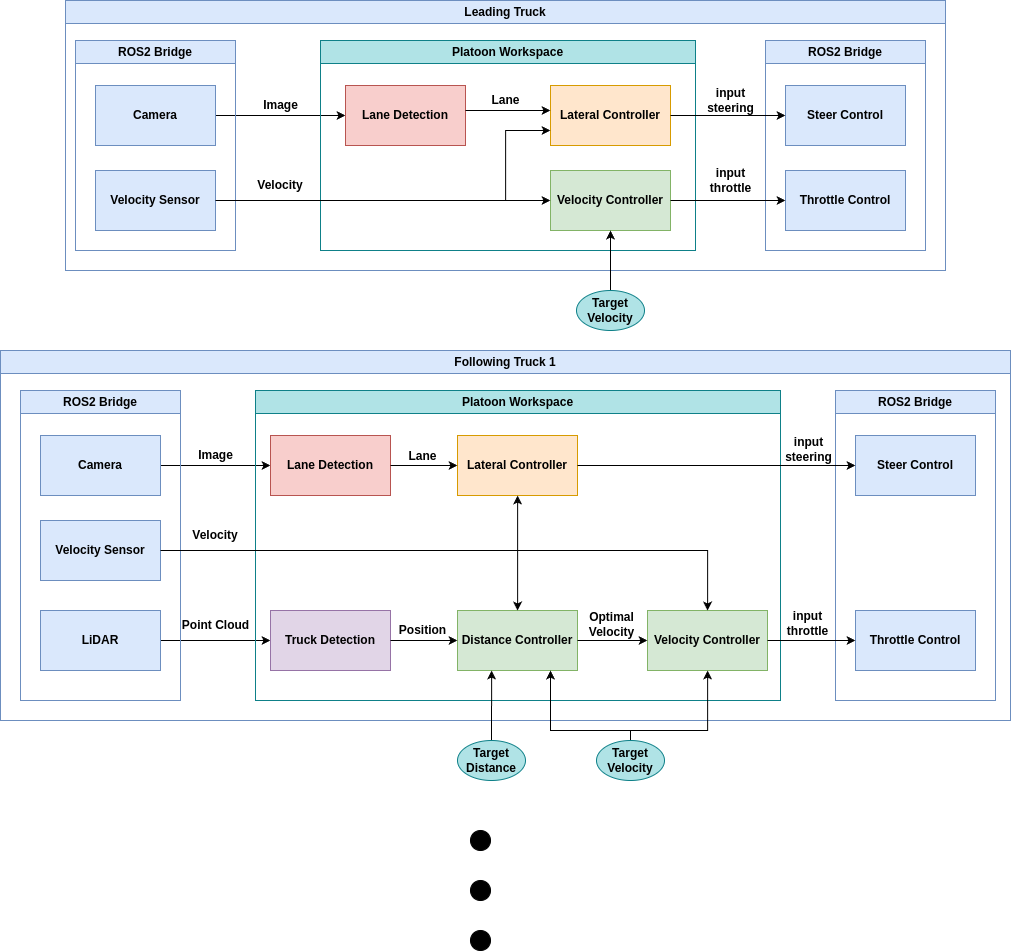

The diagram above was exported from draw.io. Its source (the exported page's mxGraphModel, read from the mxfile embedded in the PNG):
<mxGraphModel dx="2582" dy="1404" grid="1" gridSize="10" guides="1" tooltips="1" connect="1" arrows="1" fold="1" page="1" pageScale="1" pageWidth="827" pageHeight="1169" math="0" shadow="0">
  <root>
    <mxCell id="0" />
    <mxCell id="1" parent="0" />
    <mxCell id="A9-yzuG8AUXo7OC-xQ_0-2" value="Leading Truck" style="swimlane;whiteSpace=wrap;html=1;fontSize=12;fontStyle=1;fillColor=#dae8fc;strokeColor=#6c8ebf;" parent="1" vertex="1">
      <mxGeometry x="525" y="80" width="880" height="270" as="geometry" />
    </mxCell>
    <mxCell id="A9-yzuG8AUXo7OC-xQ_0-11" style="edgeStyle=orthogonalEdgeStyle;rounded=0;orthogonalLoop=1;jettySize=auto;html=1;fontSize=12;fontStyle=1" parent="A9-yzuG8AUXo7OC-xQ_0-2" source="A9-yzuG8AUXo7OC-xQ_0-4" target="A9-yzuG8AUXo7OC-xQ_0-7" edge="1">
      <mxGeometry relative="1" as="geometry">
        <mxPoint x="180" y="114.58" as="sourcePoint" />
        <mxPoint x="280" y="114.58" as="targetPoint" />
        <Array as="points" />
      </mxGeometry>
    </mxCell>
    <mxCell id="A9-yzuG8AUXo7OC-xQ_0-15" value="ROS2 Bridge" style="swimlane;whiteSpace=wrap;html=1;fontSize=12;fillColor=#dae8fc;strokeColor=#6c8ebf;fontStyle=1" parent="A9-yzuG8AUXo7OC-xQ_0-2" vertex="1">
      <mxGeometry x="10" y="40" width="160" height="210" as="geometry" />
    </mxCell>
    <mxCell id="A9-yzuG8AUXo7OC-xQ_0-6" value="Velocity Sensor" style="rounded=0;whiteSpace=wrap;html=1;fontSize=12;fontStyle=1;fillColor=#dae8fc;strokeColor=#6c8ebf;" parent="A9-yzuG8AUXo7OC-xQ_0-15" vertex="1">
      <mxGeometry x="20" y="130" width="120" height="60" as="geometry" />
    </mxCell>
    <mxCell id="A9-yzuG8AUXo7OC-xQ_0-4" value="Camera" style="rounded=0;whiteSpace=wrap;html=1;fontSize=12;fontStyle=1;fillColor=#dae8fc;strokeColor=#6c8ebf;" parent="A9-yzuG8AUXo7OC-xQ_0-15" vertex="1">
      <mxGeometry x="20" y="45" width="120" height="60" as="geometry" />
    </mxCell>
    <mxCell id="A9-yzuG8AUXo7OC-xQ_0-18" value="Platoon Workspace" style="swimlane;whiteSpace=wrap;html=1;fontSize=12;fillColor=#b0e3e6;strokeColor=#0e8088;fontStyle=1" parent="A9-yzuG8AUXo7OC-xQ_0-2" vertex="1">
      <mxGeometry x="255" y="40" width="375" height="210" as="geometry" />
    </mxCell>
    <mxCell id="A9-yzuG8AUXo7OC-xQ_0-7" value="Lane Detection" style="rounded=0;whiteSpace=wrap;html=1;fontSize=12;fontStyle=1;fillColor=#f8cecc;strokeColor=#b85450;" parent="A9-yzuG8AUXo7OC-xQ_0-18" vertex="1">
      <mxGeometry x="25" y="45" width="120" height="60" as="geometry" />
    </mxCell>
    <mxCell id="A9-yzuG8AUXo7OC-xQ_0-9" value="Lateral Controller" style="rounded=0;whiteSpace=wrap;html=1;fontSize=12;fontStyle=1;fillColor=#ffe6cc;strokeColor=#d79b00;" parent="A9-yzuG8AUXo7OC-xQ_0-18" vertex="1">
      <mxGeometry x="230" y="45" width="120" height="60" as="geometry" />
    </mxCell>
    <mxCell id="A9-yzuG8AUXo7OC-xQ_0-14" style="edgeStyle=orthogonalEdgeStyle;rounded=0;orthogonalLoop=1;jettySize=auto;html=1;fontSize=12;fontStyle=1" parent="A9-yzuG8AUXo7OC-xQ_0-18" source="A9-yzuG8AUXo7OC-xQ_0-7" target="A9-yzuG8AUXo7OC-xQ_0-9" edge="1">
      <mxGeometry relative="1" as="geometry">
        <Array as="points">
          <mxPoint x="185" y="70" />
          <mxPoint x="185" y="70" />
        </Array>
      </mxGeometry>
    </mxCell>
    <mxCell id="A9-yzuG8AUXo7OC-xQ_0-22" value="Lane" style="text;html=1;align=center;verticalAlign=middle;resizable=0;points=[];autosize=1;fontSize=12;fontStyle=1" parent="A9-yzuG8AUXo7OC-xQ_0-18" vertex="1">
      <mxGeometry x="160" y="45" width="50" height="30" as="geometry" />
    </mxCell>
    <mxCell id="A9-yzuG8AUXo7OC-xQ_0-10" value="Velocity Controller" style="rounded=0;whiteSpace=wrap;html=1;fontSize=12;fontStyle=1;fillColor=#d5e8d4;strokeColor=#82b366;" parent="A9-yzuG8AUXo7OC-xQ_0-18" vertex="1">
      <mxGeometry x="230" y="130" width="120" height="60" as="geometry" />
    </mxCell>
    <mxCell id="A9-yzuG8AUXo7OC-xQ_0-24" style="edgeStyle=orthogonalEdgeStyle;rounded=0;orthogonalLoop=1;jettySize=auto;html=1;fontSize=12;fontStyle=1" parent="A9-yzuG8AUXo7OC-xQ_0-2" source="A9-yzuG8AUXo7OC-xQ_0-6" target="A9-yzuG8AUXo7OC-xQ_0-9" edge="1">
      <mxGeometry relative="1" as="geometry">
        <Array as="points">
          <mxPoint x="440" y="200" />
          <mxPoint x="440" y="130" />
        </Array>
      </mxGeometry>
    </mxCell>
    <mxCell id="A9-yzuG8AUXo7OC-xQ_0-25" style="edgeStyle=orthogonalEdgeStyle;rounded=0;orthogonalLoop=1;jettySize=auto;html=1;fontSize=12;fontStyle=1" parent="A9-yzuG8AUXo7OC-xQ_0-2" source="A9-yzuG8AUXo7OC-xQ_0-6" target="A9-yzuG8AUXo7OC-xQ_0-10" edge="1">
      <mxGeometry relative="1" as="geometry">
        <Array as="points">
          <mxPoint x="430" y="200" />
          <mxPoint x="430" y="200" />
        </Array>
      </mxGeometry>
    </mxCell>
    <mxCell id="A9-yzuG8AUXo7OC-xQ_0-26" value="Velocity" style="text;html=1;align=center;verticalAlign=middle;whiteSpace=wrap;rounded=0;fontSize=12;fontStyle=1" parent="A9-yzuG8AUXo7OC-xQ_0-2" vertex="1">
      <mxGeometry x="185" y="170" width="60" height="30" as="geometry" />
    </mxCell>
    <mxCell id="A9-yzuG8AUXo7OC-xQ_0-27" value="ROS2 Bridge" style="swimlane;whiteSpace=wrap;html=1;fontSize=12;fillColor=#dae8fc;strokeColor=#6c8ebf;fontStyle=1" parent="A9-yzuG8AUXo7OC-xQ_0-2" vertex="1">
      <mxGeometry x="700" y="40" width="160" height="210" as="geometry" />
    </mxCell>
    <mxCell id="A9-yzuG8AUXo7OC-xQ_0-30" value="Steer Control" style="rounded=0;whiteSpace=wrap;html=1;fontSize=12;fontStyle=1;fillColor=#dae8fc;strokeColor=#6c8ebf;" parent="A9-yzuG8AUXo7OC-xQ_0-27" vertex="1">
      <mxGeometry x="20" y="45" width="120" height="60" as="geometry" />
    </mxCell>
    <mxCell id="A9-yzuG8AUXo7OC-xQ_0-28" value="Throttle Control" style="rounded=0;whiteSpace=wrap;html=1;fontSize=12;fontStyle=1;fillColor=#dae8fc;strokeColor=#6c8ebf;" parent="A9-yzuG8AUXo7OC-xQ_0-27" vertex="1">
      <mxGeometry x="20" y="130" width="120" height="60" as="geometry" />
    </mxCell>
    <mxCell id="A9-yzuG8AUXo7OC-xQ_0-31" style="edgeStyle=orthogonalEdgeStyle;rounded=0;orthogonalLoop=1;jettySize=auto;html=1;fontSize=12;fontStyle=1" parent="A9-yzuG8AUXo7OC-xQ_0-2" source="A9-yzuG8AUXo7OC-xQ_0-9" target="A9-yzuG8AUXo7OC-xQ_0-30" edge="1">
      <mxGeometry relative="1" as="geometry" />
    </mxCell>
    <mxCell id="A9-yzuG8AUXo7OC-xQ_0-19" value="Image" style="text;html=1;align=center;verticalAlign=middle;resizable=0;points=[];autosize=1;fontSize=12;fontStyle=1" parent="A9-yzuG8AUXo7OC-xQ_0-2" vertex="1">
      <mxGeometry x="185" y="90" width="60" height="30" as="geometry" />
    </mxCell>
    <mxCell id="A9-yzuG8AUXo7OC-xQ_0-32" style="edgeStyle=orthogonalEdgeStyle;rounded=0;orthogonalLoop=1;jettySize=auto;html=1;fontSize=12;fontStyle=1" parent="A9-yzuG8AUXo7OC-xQ_0-2" source="A9-yzuG8AUXo7OC-xQ_0-10" target="A9-yzuG8AUXo7OC-xQ_0-28" edge="1">
      <mxGeometry relative="1" as="geometry" />
    </mxCell>
    <mxCell id="A9-yzuG8AUXo7OC-xQ_0-60" value="input&lt;br style=&quot;font-size: 12px;&quot;&gt;steering" style="text;html=1;align=center;verticalAlign=middle;resizable=0;points=[];autosize=1;fontSize=12;fontStyle=1" parent="A9-yzuG8AUXo7OC-xQ_0-2" vertex="1">
      <mxGeometry x="630" y="80" width="70" height="40" as="geometry" />
    </mxCell>
    <mxCell id="A9-yzuG8AUXo7OC-xQ_0-61" value="input&lt;br style=&quot;font-size: 12px;&quot;&gt;throttle" style="text;html=1;align=center;verticalAlign=middle;resizable=0;points=[];autosize=1;fontSize=12;fontStyle=1" parent="A9-yzuG8AUXo7OC-xQ_0-2" vertex="1">
      <mxGeometry x="635" y="160" width="60" height="40" as="geometry" />
    </mxCell>
    <mxCell id="A9-yzuG8AUXo7OC-xQ_0-33" value="Following Truck 1" style="swimlane;whiteSpace=wrap;html=1;fontSize=12;fontStyle=1;fillColor=#dae8fc;strokeColor=#6c8ebf;" parent="1" vertex="1">
      <mxGeometry x="460" y="430" width="1010" height="370" as="geometry" />
    </mxCell>
    <mxCell id="A9-yzuG8AUXo7OC-xQ_0-34" style="edgeStyle=orthogonalEdgeStyle;rounded=0;orthogonalLoop=1;jettySize=auto;html=1;fontSize=12;" parent="A9-yzuG8AUXo7OC-xQ_0-33" source="A9-yzuG8AUXo7OC-xQ_0-39" target="A9-yzuG8AUXo7OC-xQ_0-41" edge="1">
      <mxGeometry relative="1" as="geometry">
        <mxPoint x="180" y="114.58" as="sourcePoint" />
        <mxPoint x="280" y="114.58" as="targetPoint" />
      </mxGeometry>
    </mxCell>
    <mxCell id="A9-yzuG8AUXo7OC-xQ_0-35" style="edgeStyle=orthogonalEdgeStyle;rounded=0;orthogonalLoop=1;jettySize=auto;html=1;fontSize=12;" parent="A9-yzuG8AUXo7OC-xQ_0-33" source="A9-yzuG8AUXo7OC-xQ_0-37" target="A9-yzuG8AUXo7OC-xQ_0-42" edge="1">
      <mxGeometry relative="1" as="geometry" />
    </mxCell>
    <mxCell id="A9-yzuG8AUXo7OC-xQ_0-36" value="ROS2 Bridge" style="swimlane;whiteSpace=wrap;html=1;fontSize=12;fillColor=#dae8fc;strokeColor=#6c8ebf;" parent="A9-yzuG8AUXo7OC-xQ_0-33" vertex="1">
      <mxGeometry x="20" y="40" width="160" height="310" as="geometry" />
    </mxCell>
    <mxCell id="A9-yzuG8AUXo7OC-xQ_0-37" value="LiDAR" style="rounded=0;whiteSpace=wrap;html=1;fontSize=12;fontStyle=1;fillColor=#dae8fc;strokeColor=#6c8ebf;" parent="A9-yzuG8AUXo7OC-xQ_0-36" vertex="1">
      <mxGeometry x="20" y="220" width="120" height="60" as="geometry" />
    </mxCell>
    <mxCell id="A9-yzuG8AUXo7OC-xQ_0-38" value="Velocity Sensor" style="rounded=0;whiteSpace=wrap;html=1;fontSize=12;fontStyle=1;fillColor=#dae8fc;strokeColor=#6c8ebf;" parent="A9-yzuG8AUXo7OC-xQ_0-36" vertex="1">
      <mxGeometry x="20" y="130" width="120" height="60" as="geometry" />
    </mxCell>
    <mxCell id="A9-yzuG8AUXo7OC-xQ_0-39" value="Camera" style="rounded=0;whiteSpace=wrap;html=1;fontSize=12;fontStyle=1;fillColor=#dae8fc;strokeColor=#6c8ebf;" parent="A9-yzuG8AUXo7OC-xQ_0-36" vertex="1">
      <mxGeometry x="20" y="45" width="120" height="60" as="geometry" />
    </mxCell>
    <mxCell id="A9-yzuG8AUXo7OC-xQ_0-40" value="Platoon Workspace" style="swimlane;whiteSpace=wrap;html=1;fontSize=12;fillColor=#b0e3e6;strokeColor=#0e8088;" parent="A9-yzuG8AUXo7OC-xQ_0-33" vertex="1">
      <mxGeometry x="255" y="40" width="525" height="310" as="geometry" />
    </mxCell>
    <mxCell id="A9-yzuG8AUXo7OC-xQ_0-41" value="Lane Detection" style="rounded=0;whiteSpace=wrap;html=1;fontSize=12;fontStyle=1;fillColor=#f8cecc;strokeColor=#b85450;" parent="A9-yzuG8AUXo7OC-xQ_0-40" vertex="1">
      <mxGeometry x="15" y="45" width="120" height="60" as="geometry" />
    </mxCell>
    <mxCell id="A9-yzuG8AUXo7OC-xQ_0-42" value="Truck Detection" style="rounded=0;whiteSpace=wrap;html=1;fontSize=12;fontStyle=1;fillColor=#e1d5e7;strokeColor=#9673a6;" parent="A9-yzuG8AUXo7OC-xQ_0-40" vertex="1">
      <mxGeometry x="15" y="220" width="120" height="60" as="geometry" />
    </mxCell>
    <mxCell id="A9-yzuG8AUXo7OC-xQ_0-43" value="Lateral Controller" style="rounded=0;whiteSpace=wrap;html=1;fontSize=12;fontStyle=1;fillColor=#ffe6cc;strokeColor=#d79b00;" parent="A9-yzuG8AUXo7OC-xQ_0-40" vertex="1">
      <mxGeometry x="202" y="45" width="120" height="60" as="geometry" />
    </mxCell>
    <mxCell id="A9-yzuG8AUXo7OC-xQ_0-44" style="edgeStyle=orthogonalEdgeStyle;rounded=0;orthogonalLoop=1;jettySize=auto;html=1;fontSize=12;" parent="A9-yzuG8AUXo7OC-xQ_0-40" source="A9-yzuG8AUXo7OC-xQ_0-41" target="A9-yzuG8AUXo7OC-xQ_0-43" edge="1">
      <mxGeometry relative="1" as="geometry" />
    </mxCell>
    <mxCell id="A9-yzuG8AUXo7OC-xQ_0-45" value="Distance Controller" style="rounded=0;whiteSpace=wrap;html=1;fontSize=12;fontStyle=1;fillColor=#d5e8d4;strokeColor=#82b366;" parent="A9-yzuG8AUXo7OC-xQ_0-40" vertex="1">
      <mxGeometry x="202" y="220" width="120" height="60" as="geometry" />
    </mxCell>
    <mxCell id="A9-yzuG8AUXo7OC-xQ_0-46" style="edgeStyle=orthogonalEdgeStyle;rounded=0;orthogonalLoop=1;jettySize=auto;html=1;fontSize=12;" parent="A9-yzuG8AUXo7OC-xQ_0-40" source="A9-yzuG8AUXo7OC-xQ_0-42" target="A9-yzuG8AUXo7OC-xQ_0-45" edge="1">
      <mxGeometry relative="1" as="geometry" />
    </mxCell>
    <mxCell id="A9-yzuG8AUXo7OC-xQ_0-47" value="Lane" style="text;html=1;align=center;verticalAlign=middle;resizable=0;points=[];autosize=1;fontSize=12;fontStyle=1" parent="A9-yzuG8AUXo7OC-xQ_0-40" vertex="1">
      <mxGeometry x="142" y="51" width="50" height="30" as="geometry" />
    </mxCell>
    <mxCell id="A9-yzuG8AUXo7OC-xQ_0-48" value="Position" style="text;html=1;align=center;verticalAlign=middle;resizable=0;points=[];autosize=1;fontSize=12;fontStyle=1" parent="A9-yzuG8AUXo7OC-xQ_0-40" vertex="1">
      <mxGeometry x="132" y="225" width="70" height="30" as="geometry" />
    </mxCell>
    <mxCell id="A9-yzuG8AUXo7OC-xQ_0-66" value="Velocity Controller" style="rounded=0;whiteSpace=wrap;html=1;fontSize=12;fontStyle=1;fillColor=#d5e8d4;strokeColor=#82b366;" parent="A9-yzuG8AUXo7OC-xQ_0-40" vertex="1">
      <mxGeometry x="392" y="220" width="120" height="60" as="geometry" />
    </mxCell>
    <mxCell id="A9-yzuG8AUXo7OC-xQ_0-57" style="edgeStyle=orthogonalEdgeStyle;rounded=0;orthogonalLoop=1;jettySize=auto;html=1;fontSize=12;" parent="A9-yzuG8AUXo7OC-xQ_0-40" source="A9-yzuG8AUXo7OC-xQ_0-45" target="A9-yzuG8AUXo7OC-xQ_0-66" edge="1">
      <mxGeometry relative="1" as="geometry" />
    </mxCell>
    <mxCell id="A9-yzuG8AUXo7OC-xQ_0-71" value="Optimal&lt;br&gt;Velocity" style="text;html=1;align=center;verticalAlign=middle;resizable=0;points=[];autosize=1;strokeColor=none;fillColor=none;fontStyle=1" parent="A9-yzuG8AUXo7OC-xQ_0-40" vertex="1">
      <mxGeometry x="321" y="214" width="70" height="40" as="geometry" />
    </mxCell>
    <mxCell id="A9-yzuG8AUXo7OC-xQ_0-49" value="Point Cloud" style="text;html=1;align=center;verticalAlign=middle;resizable=0;points=[];autosize=1;fontSize=12;fontStyle=1" parent="A9-yzuG8AUXo7OC-xQ_0-33" vertex="1">
      <mxGeometry x="170" y="260" width="90" height="30" as="geometry" />
    </mxCell>
    <mxCell id="A9-yzuG8AUXo7OC-xQ_0-50" style="edgeStyle=orthogonalEdgeStyle;rounded=0;orthogonalLoop=1;jettySize=auto;html=1;fontSize=12;" parent="A9-yzuG8AUXo7OC-xQ_0-33" source="A9-yzuG8AUXo7OC-xQ_0-38" target="A9-yzuG8AUXo7OC-xQ_0-43" edge="1">
      <mxGeometry relative="1" as="geometry" />
    </mxCell>
    <mxCell id="A9-yzuG8AUXo7OC-xQ_0-51" style="edgeStyle=orthogonalEdgeStyle;rounded=0;orthogonalLoop=1;jettySize=auto;html=1;fontSize=12;" parent="A9-yzuG8AUXo7OC-xQ_0-33" source="A9-yzuG8AUXo7OC-xQ_0-38" target="A9-yzuG8AUXo7OC-xQ_0-45" edge="1">
      <mxGeometry relative="1" as="geometry" />
    </mxCell>
    <mxCell id="A9-yzuG8AUXo7OC-xQ_0-52" value="Velocity" style="text;html=1;align=center;verticalAlign=middle;whiteSpace=wrap;rounded=0;fontSize=12;fontStyle=1" parent="A9-yzuG8AUXo7OC-xQ_0-33" vertex="1">
      <mxGeometry x="185" y="170" width="60" height="30" as="geometry" />
    </mxCell>
    <mxCell id="A9-yzuG8AUXo7OC-xQ_0-53" value="ROS2 Bridge" style="swimlane;whiteSpace=wrap;html=1;fontSize=12;fillColor=#dae8fc;strokeColor=#6c8ebf;" parent="A9-yzuG8AUXo7OC-xQ_0-33" vertex="1">
      <mxGeometry x="835" y="40" width="160" height="310" as="geometry" />
    </mxCell>
    <mxCell id="A9-yzuG8AUXo7OC-xQ_0-54" value="Throttle Control" style="rounded=0;whiteSpace=wrap;html=1;fontSize=12;fontStyle=1;fillColor=#dae8fc;strokeColor=#6c8ebf;" parent="A9-yzuG8AUXo7OC-xQ_0-53" vertex="1">
      <mxGeometry x="20" y="220" width="120" height="60" as="geometry" />
    </mxCell>
    <mxCell id="A9-yzuG8AUXo7OC-xQ_0-55" value="Steer Control" style="rounded=0;whiteSpace=wrap;html=1;fontSize=12;fontStyle=1;fillColor=#dae8fc;strokeColor=#6c8ebf;" parent="A9-yzuG8AUXo7OC-xQ_0-53" vertex="1">
      <mxGeometry x="20" y="45" width="120" height="60" as="geometry" />
    </mxCell>
    <mxCell id="A9-yzuG8AUXo7OC-xQ_0-56" style="edgeStyle=orthogonalEdgeStyle;rounded=0;orthogonalLoop=1;jettySize=auto;html=1;fontSize=12;" parent="A9-yzuG8AUXo7OC-xQ_0-33" source="A9-yzuG8AUXo7OC-xQ_0-43" target="A9-yzuG8AUXo7OC-xQ_0-55" edge="1">
      <mxGeometry relative="1" as="geometry" />
    </mxCell>
    <mxCell id="A9-yzuG8AUXo7OC-xQ_0-63" value="Image" style="text;html=1;align=center;verticalAlign=middle;resizable=0;points=[];autosize=1;fontSize=12;fontStyle=1" parent="A9-yzuG8AUXo7OC-xQ_0-33" vertex="1">
      <mxGeometry x="185" y="90" width="60" height="30" as="geometry" />
    </mxCell>
    <mxCell id="A9-yzuG8AUXo7OC-xQ_0-64" value="input&lt;br style=&quot;font-size: 12px;&quot;&gt;steering" style="text;html=1;align=center;verticalAlign=middle;resizable=0;points=[];autosize=1;fontSize=12;fontStyle=1" parent="A9-yzuG8AUXo7OC-xQ_0-33" vertex="1">
      <mxGeometry x="773" y="79" width="70" height="40" as="geometry" />
    </mxCell>
    <mxCell id="A9-yzuG8AUXo7OC-xQ_0-65" value="input&lt;br style=&quot;font-size: 12px;&quot;&gt;throttle" style="text;html=1;align=center;verticalAlign=middle;resizable=0;points=[];autosize=1;fontSize=12;fontStyle=1" parent="A9-yzuG8AUXo7OC-xQ_0-33" vertex="1">
      <mxGeometry x="777" y="253" width="60" height="40" as="geometry" />
    </mxCell>
    <mxCell id="A9-yzuG8AUXo7OC-xQ_0-67" style="edgeStyle=orthogonalEdgeStyle;rounded=0;orthogonalLoop=1;jettySize=auto;html=1;fontSize=12;" parent="A9-yzuG8AUXo7OC-xQ_0-33" source="A9-yzuG8AUXo7OC-xQ_0-66" target="A9-yzuG8AUXo7OC-xQ_0-54" edge="1">
      <mxGeometry relative="1" as="geometry" />
    </mxCell>
    <mxCell id="A9-yzuG8AUXo7OC-xQ_0-72" style="edgeStyle=orthogonalEdgeStyle;rounded=0;orthogonalLoop=1;jettySize=auto;html=1;" parent="A9-yzuG8AUXo7OC-xQ_0-33" source="A9-yzuG8AUXo7OC-xQ_0-38" target="A9-yzuG8AUXo7OC-xQ_0-66" edge="1">
      <mxGeometry relative="1" as="geometry" />
    </mxCell>
    <mxCell id="A9-yzuG8AUXo7OC-xQ_0-139" style="edgeStyle=orthogonalEdgeStyle;rounded=0;orthogonalLoop=1;jettySize=auto;html=1;fontStyle=1" parent="1" source="A9-yzuG8AUXo7OC-xQ_0-137" target="A9-yzuG8AUXo7OC-xQ_0-10" edge="1">
      <mxGeometry relative="1" as="geometry" />
    </mxCell>
    <mxCell id="A9-yzuG8AUXo7OC-xQ_0-137" value="Target&lt;br style=&quot;border-color: var(--border-color);&quot;&gt;Velocity" style="ellipse;whiteSpace=wrap;html=1;fontStyle=1;fillColor=#b0e3e6;strokeColor=#0e8088;" parent="1" vertex="1">
      <mxGeometry x="1036" y="370" width="68" height="40" as="geometry" />
    </mxCell>
    <mxCell id="A9-yzuG8AUXo7OC-xQ_0-141" style="edgeStyle=orthogonalEdgeStyle;rounded=0;orthogonalLoop=1;jettySize=auto;html=1;" parent="1" source="A9-yzuG8AUXo7OC-xQ_0-140" target="A9-yzuG8AUXo7OC-xQ_0-45" edge="1">
      <mxGeometry relative="1" as="geometry">
        <Array as="points">
          <mxPoint x="951" y="770" />
          <mxPoint x="951" y="770" />
        </Array>
      </mxGeometry>
    </mxCell>
    <mxCell id="A9-yzuG8AUXo7OC-xQ_0-140" value="Target&lt;br style=&quot;border-color: var(--border-color);&quot;&gt;&lt;span style=&quot;border-color: var(--border-color);&quot;&gt;Distance&lt;/span&gt;" style="ellipse;whiteSpace=wrap;html=1;fontStyle=1;fillColor=#b0e3e6;strokeColor=#0e8088;" parent="1" vertex="1">
      <mxGeometry x="917" y="820" width="68" height="40" as="geometry" />
    </mxCell>
    <mxCell id="A9-yzuG8AUXo7OC-xQ_0-144" style="edgeStyle=orthogonalEdgeStyle;rounded=0;orthogonalLoop=1;jettySize=auto;html=1;" parent="1" source="A9-yzuG8AUXo7OC-xQ_0-142" target="A9-yzuG8AUXo7OC-xQ_0-66" edge="1">
      <mxGeometry relative="1" as="geometry">
        <Array as="points">
          <mxPoint x="1090" y="810" />
          <mxPoint x="1167" y="810" />
        </Array>
      </mxGeometry>
    </mxCell>
    <mxCell id="A9-yzuG8AUXo7OC-xQ_0-145" style="edgeStyle=orthogonalEdgeStyle;rounded=0;orthogonalLoop=1;jettySize=auto;html=1;" parent="1" source="A9-yzuG8AUXo7OC-xQ_0-142" target="A9-yzuG8AUXo7OC-xQ_0-45" edge="1">
      <mxGeometry relative="1" as="geometry">
        <Array as="points">
          <mxPoint x="1090" y="810" />
          <mxPoint x="1010" y="810" />
        </Array>
      </mxGeometry>
    </mxCell>
    <mxCell id="A9-yzuG8AUXo7OC-xQ_0-142" value="Target&lt;br style=&quot;border-color: var(--border-color);&quot;&gt;Velocity" style="ellipse;whiteSpace=wrap;html=1;fontStyle=1;fillColor=#b0e3e6;strokeColor=#0e8088;" parent="1" vertex="1">
      <mxGeometry x="1056" y="820" width="68" height="40" as="geometry" />
    </mxCell>
    <mxCell id="A9-yzuG8AUXo7OC-xQ_0-146" value="" style="ellipse;whiteSpace=wrap;html=1;aspect=fixed;labelBackgroundColor=#000000;fillColor=#000000;" parent="1" vertex="1">
      <mxGeometry x="930" y="910" width="20" height="20" as="geometry" />
    </mxCell>
    <mxCell id="A9-yzuG8AUXo7OC-xQ_0-147" value="" style="ellipse;whiteSpace=wrap;html=1;aspect=fixed;labelBackgroundColor=#000000;fillColor=#000000;" parent="1" vertex="1">
      <mxGeometry x="930" y="960" width="20" height="20" as="geometry" />
    </mxCell>
    <mxCell id="A9-yzuG8AUXo7OC-xQ_0-149" value="" style="ellipse;whiteSpace=wrap;html=1;aspect=fixed;labelBackgroundColor=#000000;fillColor=#000000;" parent="1" vertex="1">
      <mxGeometry x="930" y="1010" width="20" height="20" as="geometry" />
    </mxCell>
  </root>
</mxGraphModel>